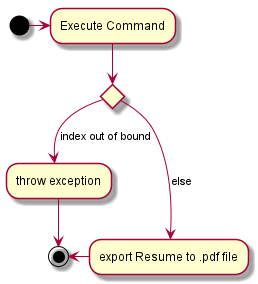

The diagram above was rendered by PlantUML. Its source (embedded in the PNG):
@startuml

(*)  -right-> "Execute Command"

If "" then
-down-> [index out of bound] "throw exception"
--> (*)

else
-right-> [else] "export Resume to .pdf file"
-left-> (*)

endif

@enduml